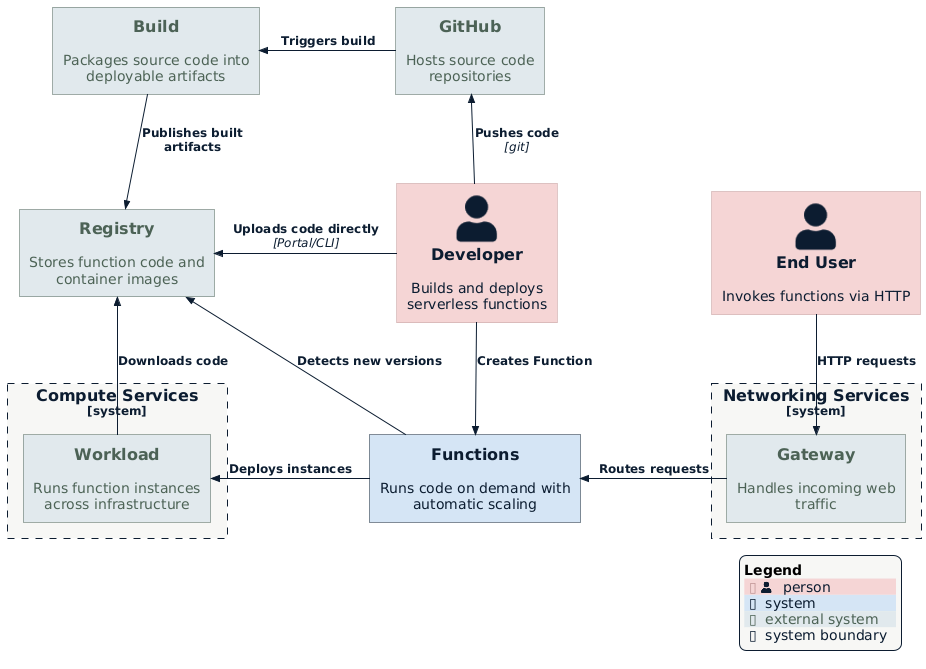

The diagram above was rendered by PlantUML. Its source (embedded in the PNG):
@startuml architecture-context
!$NEW_C4_STYLE = 1
!include https://raw.githubusercontent.com/plantuml-stdlib/C4-PlantUML/master/C4_Context.puml
!include ../../datum-theme.puml

Person(developer, "Developer", "Builds and deploys serverless functions")
Person(end_user, "End User", "Invokes functions via HTTP")

System(functions, "Functions", "Runs code on demand with automatic scaling")

System_Ext(registry, "Registry", "Stores function code and container images")
System_Ext(build, "Build", "Packages source code into deployable artifacts")
System_Ext(source, "GitHub", "Hosts source code repositories")

System_Boundary(compute, "Compute Services") {
  System_Ext(workload, "Workload", "Runs function instances across infrastructure")
}

System_Boundary(networking, "Networking Services") {
  System_Ext(gateway, "Gateway", "Handles incoming web traffic")
}

Rel_D(developer, functions, "Creates Function")
Rel_L(developer, registry, "Uploads code directly", "Portal/CLI")
Rel_D(end_user, gateway, "HTTP requests")

Rel_L(gateway, functions, "Routes requests")
Rel_R(functions, workload, "Deploys instances")
Rel_U(functions, registry, "Detects new versions")
Rel_L(workload, registry, "Downloads code")
Rel_U(developer, source, "Pushes code", "git")
Rel_L(source, build, "Triggers build")
Rel(build, registry, "Publishes built artifacts")
SHOW_LEGEND()
@enduml